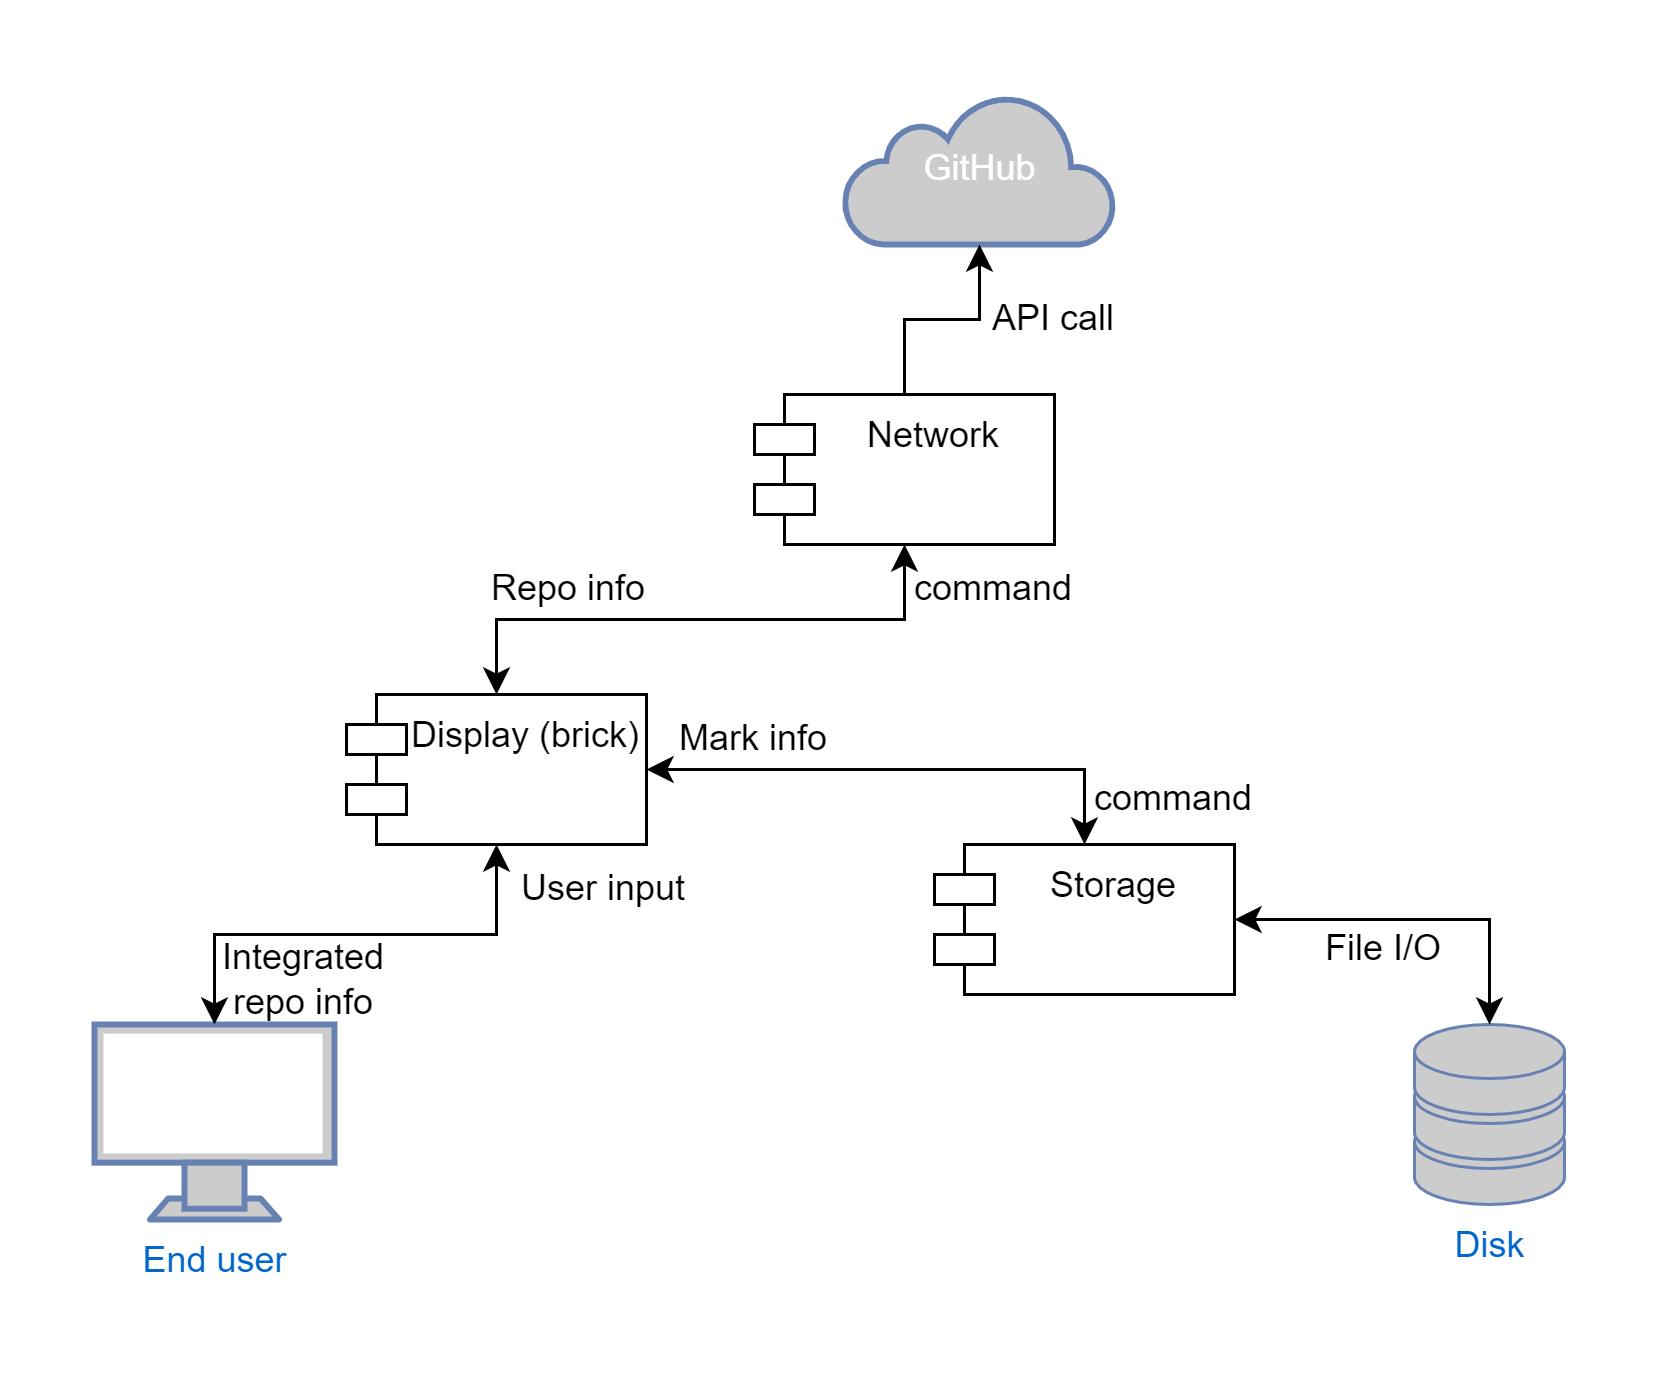

The diagram above was exported from draw.io. Its source (the exported page's mxGraphModel, read from the mxfile embedded in the PNG):
<mxGraphModel dx="1463" dy="779" grid="1" gridSize="10" guides="1" tooltips="1" connect="1" arrows="1" fold="1" page="1" pageScale="1" pageWidth="827" pageHeight="1169" math="0" shadow="0">
  <root>
    <mxCell id="0" />
    <mxCell id="1" parent="0" />
    <mxCell id="T92VbZyzn1P7QjA834qh-1" value="GitHub" style="html=1;outlineConnect=0;fillColor=#CCCCCC;strokeColor=#6881B3;gradientColor=none;gradientDirection=north;strokeWidth=2;shape=mxgraph.networks.cloud;fontColor=#ffffff;" vertex="1" parent="1">
      <mxGeometry x="480" y="340" width="90" height="50" as="geometry" />
    </mxCell>
    <mxCell id="T92VbZyzn1P7QjA834qh-2" value="End user" style="fontColor=#0066CC;verticalAlign=top;verticalLabelPosition=bottom;labelPosition=center;align=center;html=1;outlineConnect=0;fillColor=#CCCCCC;strokeColor=#6881B3;gradientColor=none;gradientDirection=north;strokeWidth=2;shape=mxgraph.networks.monitor;" vertex="1" parent="1">
      <mxGeometry x="230" y="650" width="80" height="65" as="geometry" />
    </mxCell>
    <mxCell id="T92VbZyzn1P7QjA834qh-3" value="Disk" style="fontColor=#0066CC;verticalAlign=top;verticalLabelPosition=bottom;labelPosition=center;align=center;html=1;outlineConnect=0;fillColor=#CCCCCC;strokeColor=#6881B3;gradientColor=none;gradientDirection=north;strokeWidth=2;shape=mxgraph.networks.storage;" vertex="1" parent="1">
      <mxGeometry x="670" y="650" width="50" height="60" as="geometry" />
    </mxCell>
    <mxCell id="T92VbZyzn1P7QjA834qh-5" style="edgeStyle=orthogonalEdgeStyle;rounded=0;orthogonalLoop=1;jettySize=auto;html=1;exitX=0.5;exitY=1;exitDx=0;exitDy=0;entryX=0.5;entryY=0;entryDx=0;entryDy=0;entryPerimeter=0;startArrow=classic;startFill=1;" edge="1" parent="1" source="T92VbZyzn1P7QjA834qh-4" target="T92VbZyzn1P7QjA834qh-2">
      <mxGeometry relative="1" as="geometry" />
    </mxCell>
    <mxCell id="T92VbZyzn1P7QjA834qh-10" style="edgeStyle=orthogonalEdgeStyle;rounded=0;orthogonalLoop=1;jettySize=auto;html=1;exitX=1;exitY=0.5;exitDx=0;exitDy=0;entryX=0.5;entryY=0;entryDx=0;entryDy=0;startArrow=classic;startFill=1;" edge="1" parent="1" source="T92VbZyzn1P7QjA834qh-4" target="T92VbZyzn1P7QjA834qh-7">
      <mxGeometry relative="1" as="geometry" />
    </mxCell>
    <mxCell id="T92VbZyzn1P7QjA834qh-4" value="Display (brick)" style="shape=module;align=left;spacingLeft=20;align=center;verticalAlign=top;" vertex="1" parent="1">
      <mxGeometry x="314" y="540" width="100" height="50" as="geometry" />
    </mxCell>
    <mxCell id="T92VbZyzn1P7QjA834qh-8" style="edgeStyle=orthogonalEdgeStyle;rounded=0;orthogonalLoop=1;jettySize=auto;html=1;exitX=0.5;exitY=0;exitDx=0;exitDy=0;entryX=0.5;entryY=1;entryDx=0;entryDy=0;entryPerimeter=0;" edge="1" parent="1" source="T92VbZyzn1P7QjA834qh-6" target="T92VbZyzn1P7QjA834qh-1">
      <mxGeometry relative="1" as="geometry" />
    </mxCell>
    <mxCell id="T92VbZyzn1P7QjA834qh-9" style="edgeStyle=orthogonalEdgeStyle;rounded=0;orthogonalLoop=1;jettySize=auto;html=1;exitX=0.5;exitY=1;exitDx=0;exitDy=0;entryX=0.5;entryY=0;entryDx=0;entryDy=0;startArrow=classic;startFill=1;" edge="1" parent="1" source="T92VbZyzn1P7QjA834qh-6" target="T92VbZyzn1P7QjA834qh-4">
      <mxGeometry relative="1" as="geometry" />
    </mxCell>
    <mxCell id="T92VbZyzn1P7QjA834qh-6" value="Network" style="shape=module;align=left;spacingLeft=20;align=center;verticalAlign=top;" vertex="1" parent="1">
      <mxGeometry x="450" y="440" width="100" height="50" as="geometry" />
    </mxCell>
    <mxCell id="T92VbZyzn1P7QjA834qh-11" style="edgeStyle=orthogonalEdgeStyle;rounded=0;orthogonalLoop=1;jettySize=auto;html=1;exitX=1;exitY=0.5;exitDx=0;exitDy=0;startArrow=classic;startFill=1;" edge="1" parent="1" source="T92VbZyzn1P7QjA834qh-7" target="T92VbZyzn1P7QjA834qh-3">
      <mxGeometry relative="1" as="geometry" />
    </mxCell>
    <mxCell id="T92VbZyzn1P7QjA834qh-7" value="Storage" style="shape=module;align=left;spacingLeft=20;align=center;verticalAlign=top;" vertex="1" parent="1">
      <mxGeometry x="510" y="590" width="100" height="50" as="geometry" />
    </mxCell>
    <mxCell id="T92VbZyzn1P7QjA834qh-14" value="Integrated repo info" style="text;html=1;strokeColor=none;fillColor=none;align=center;verticalAlign=middle;whiteSpace=wrap;rounded=0;" vertex="1" parent="1">
      <mxGeometry x="270" y="620" width="60" height="30" as="geometry" />
    </mxCell>
    <mxCell id="T92VbZyzn1P7QjA834qh-15" value="User input" style="text;html=1;strokeColor=none;fillColor=none;align=center;verticalAlign=middle;whiteSpace=wrap;rounded=0;" vertex="1" parent="1">
      <mxGeometry x="370" y="590" width="60" height="30" as="geometry" />
    </mxCell>
    <mxCell id="T92VbZyzn1P7QjA834qh-16" value="API call" style="text;html=1;strokeColor=none;fillColor=none;align=center;verticalAlign=middle;whiteSpace=wrap;rounded=0;" vertex="1" parent="1">
      <mxGeometry x="520" y="400" width="60" height="30" as="geometry" />
    </mxCell>
    <mxCell id="T92VbZyzn1P7QjA834qh-17" value="Repo info&amp;nbsp;" style="text;html=1;strokeColor=none;fillColor=none;align=center;verticalAlign=middle;whiteSpace=wrap;rounded=0;" vertex="1" parent="1">
      <mxGeometry x="360" y="490" width="60" height="30" as="geometry" />
    </mxCell>
    <mxCell id="T92VbZyzn1P7QjA834qh-18" value="command" style="text;html=1;strokeColor=none;fillColor=none;align=center;verticalAlign=middle;whiteSpace=wrap;rounded=0;" vertex="1" parent="1">
      <mxGeometry x="500" y="490" width="60" height="30" as="geometry" />
    </mxCell>
    <mxCell id="T92VbZyzn1P7QjA834qh-19" value="command" style="text;html=1;strokeColor=none;fillColor=none;align=center;verticalAlign=middle;whiteSpace=wrap;rounded=0;" vertex="1" parent="1">
      <mxGeometry x="560" y="560" width="60" height="30" as="geometry" />
    </mxCell>
    <mxCell id="T92VbZyzn1P7QjA834qh-20" value="Mark info" style="text;html=1;strokeColor=none;fillColor=none;align=center;verticalAlign=middle;whiteSpace=wrap;rounded=0;" vertex="1" parent="1">
      <mxGeometry x="420" y="540" width="60" height="30" as="geometry" />
    </mxCell>
    <mxCell id="T92VbZyzn1P7QjA834qh-21" value="File I/O" style="text;html=1;strokeColor=none;fillColor=none;align=center;verticalAlign=middle;whiteSpace=wrap;rounded=0;" vertex="1" parent="1">
      <mxGeometry x="630" y="610" width="60" height="30" as="geometry" />
    </mxCell>
  </root>
</mxGraphModel>